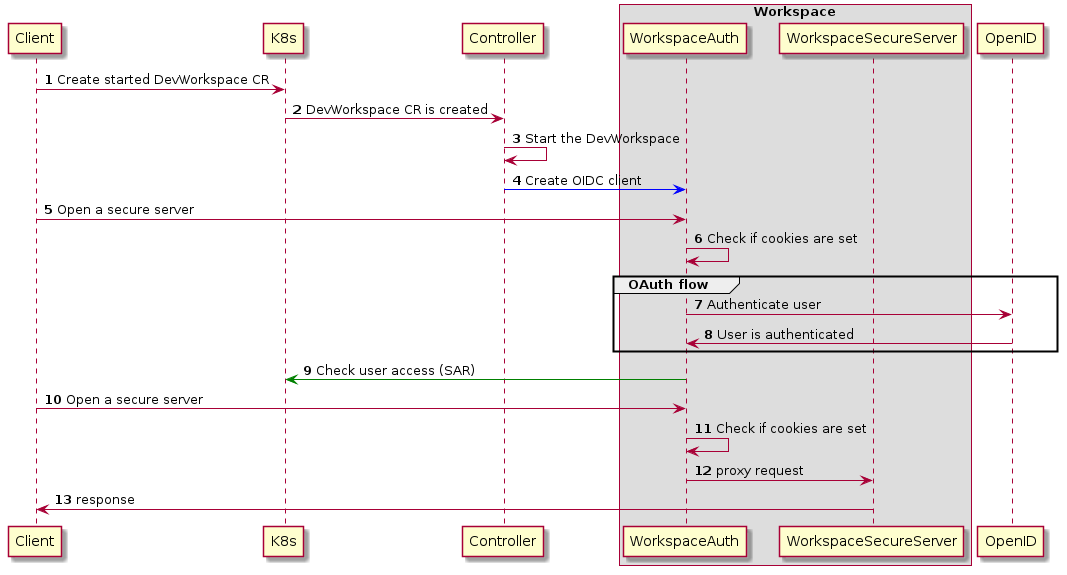

The diagram above was rendered by PlantUML. Its source (embedded in the PNG):
@startuml

participant Client
participant K8s
participant Controller

box Workspace
participant WorkspaceAuth
participant WorkspaceSecureServer
end box

participant OpenID

autonumber
skinparam SequenceGroupBodyBackgroundColor transparent

Client -> K8s: Create started DevWorkspace CR
K8s -> Controller: DevWorkspace CR is created
Controller -> Controller: Start the DevWorkspace
Controller -[#blue]> WorkspaceAuth: Create OIDC client

Client -> WorkspaceAuth: Open a secure server
WorkspaceAuth -> WorkspaceAuth: Check if cookies are set

group OAuth flow
WorkspaceAuth -> OpenID: Authenticate user
WorkspaceAuth <- OpenID: User is authenticated
end
WorkspaceAuth -[#green]> K8s: Check user access (SAR)

Client -> WorkspaceAuth: Open a secure server
WorkspaceAuth -> WorkspaceAuth: Check if cookies are set
WorkspaceAuth -> WorkspaceSecureServer: proxy request
WorkspaceSecureServer -> Client: response

@enduml